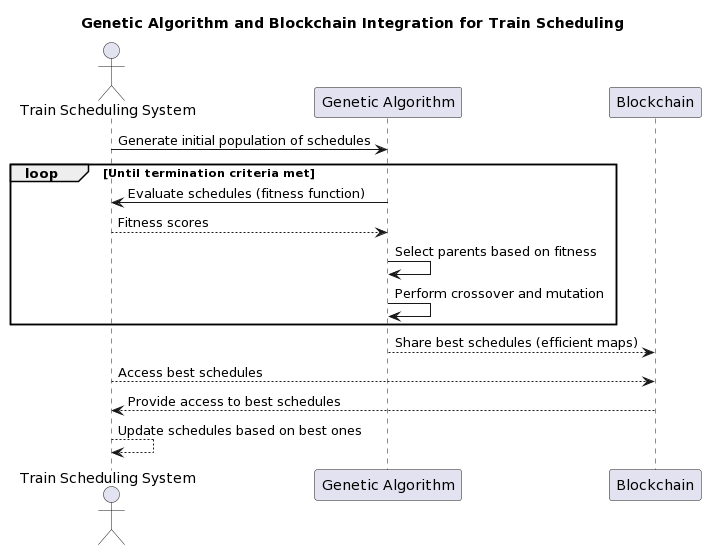

The diagram above was rendered by PlantUML. Its source (embedded in the PNG):
@startuml
title Genetic Algorithm and Blockchain Integration for Train Scheduling

actor "Train Scheduling System" as TSS
participant "Genetic Algorithm" as GA
participant "Blockchain" as BC

TSS -> GA: Generate initial population of schedules
loop Until termination criteria met
    GA -> TSS: Evaluate schedules (fitness function)
    TSS --> GA: Fitness scores
    GA -> GA: Select parents based on fitness
    GA -> GA: Perform crossover and mutation
end
GA --> BC: Share best schedules (efficient maps)
TSS --> BC: Access best schedules

BC --> TSS: Provide access to best schedules
TSS --> TSS: Update schedules based on best ones
@enduml